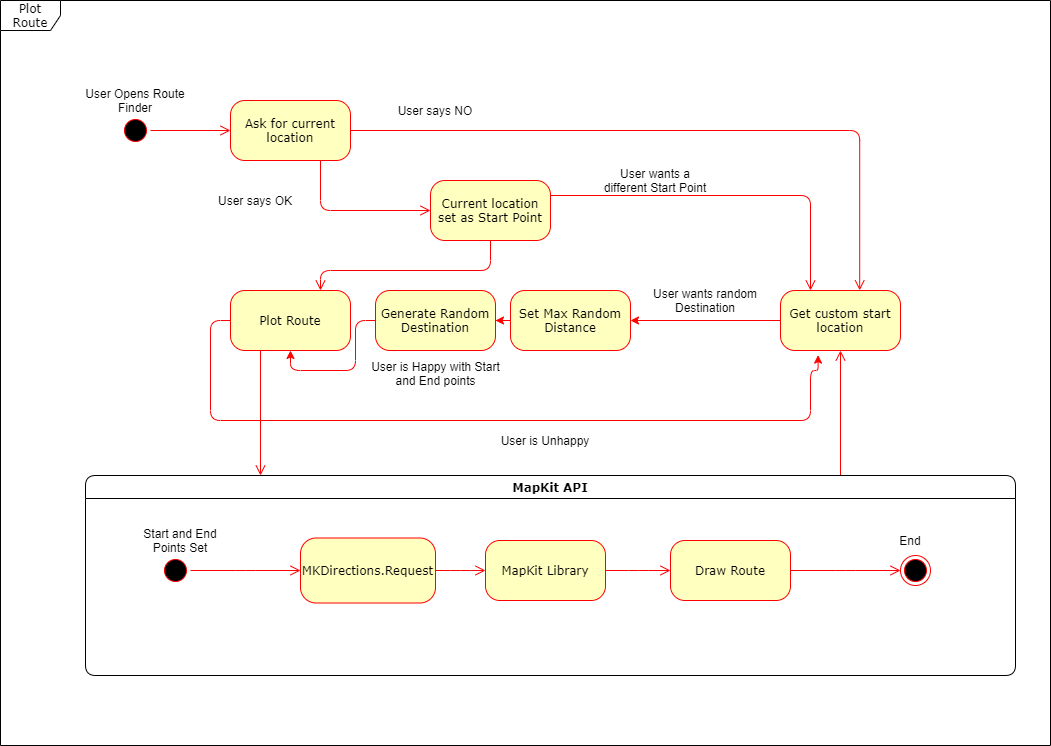

The diagram above was exported from draw.io. Its source (the exported page's mxGraphModel, read from the mxfile embedded in the PNG):
<mxGraphModel dx="1516" dy="824" grid="1" gridSize="10" guides="1" tooltips="1" connect="1" arrows="1" fold="1" page="1" pageScale="1" pageWidth="1100" pageHeight="850" background="#ffffff" math="0" shadow="0">
  <root>
    <mxCell id="0" />
    <mxCell id="1" parent="0" />
    <mxCell id="2a3bc250acf0617d-8" value="Plot Route" style="shape=umlFrame;whiteSpace=wrap;html=1;rounded=1;shadow=0;comic=0;labelBackgroundColor=none;strokeWidth=1;fontFamily=Verdana;fontSize=12;align=center;" parent="1" vertex="1">
      <mxGeometry x="10" y="20" width="1050" height="745" as="geometry" />
    </mxCell>
    <mxCell id="382b91b5511bd0f7-1" value="" style="ellipse;html=1;shape=startState;fillColor=#000000;strokeColor=#ff0000;rounded=1;shadow=0;comic=0;labelBackgroundColor=none;fontFamily=Verdana;fontSize=12;fontColor=#000000;align=center;direction=south;" parent="1" vertex="1">
      <mxGeometry x="130" y="135" width="30" height="30" as="geometry" />
    </mxCell>
    <mxCell id="qgyhGNWKf1MkcJVEt6WE-15" value="" style="edgeStyle=orthogonalEdgeStyle;rounded=1;orthogonalLoop=1;jettySize=auto;html=1;strokeColor=#FF0000;entryX=0.313;entryY=1.077;entryDx=0;entryDy=0;exitX=0;exitY=0.5;exitDx=0;exitDy=0;entryPerimeter=0;" edge="1" parent="1" source="382b91b5511bd0f7-5" target="382b91b5511bd0f7-9">
      <mxGeometry relative="1" as="geometry">
        <Array as="points">
          <mxPoint x="220" y="340" />
          <mxPoint x="220" y="440" />
          <mxPoint x="820" y="440" />
          <mxPoint x="820" y="390" />
          <mxPoint x="828" y="390" />
        </Array>
      </mxGeometry>
    </mxCell>
    <mxCell id="382b91b5511bd0f7-5" value="Plot Route" style="rounded=1;whiteSpace=wrap;html=1;arcSize=24;fillColor=#ffffc0;strokeColor=#ff0000;shadow=0;comic=0;labelBackgroundColor=none;fontFamily=Verdana;fontSize=12;fontColor=#000000;align=center;" parent="1" vertex="1">
      <mxGeometry x="240" y="310" width="120" height="60" as="geometry" />
    </mxCell>
    <mxCell id="382b91b5511bd0f7-6" value="Ask for current location" style="rounded=1;whiteSpace=wrap;html=1;arcSize=24;fillColor=#ffffc0;strokeColor=#ff0000;shadow=0;comic=0;labelBackgroundColor=none;fontFamily=Verdana;fontSize=12;fontColor=#000000;align=center;" parent="1" vertex="1">
      <mxGeometry x="240" y="120" width="120" height="60" as="geometry" />
    </mxCell>
    <mxCell id="3cde6dad864a17aa-3" style="edgeStyle=orthogonalEdgeStyle;html=1;exitX=1;exitY=0.25;entryX=0.25;entryY=0;labelBackgroundColor=none;endArrow=open;endSize=8;strokeColor=#ff0000;fontFamily=Verdana;fontSize=12;align=left;" parent="1" source="382b91b5511bd0f7-7" target="382b91b5511bd0f7-9" edge="1">
      <mxGeometry relative="1" as="geometry" />
    </mxCell>
    <mxCell id="382b91b5511bd0f7-7" value="Current location set as Start Point" style="rounded=1;whiteSpace=wrap;html=1;arcSize=24;fillColor=#ffffc0;strokeColor=#ff0000;shadow=0;comic=0;labelBackgroundColor=none;fontFamily=Verdana;fontSize=12;fontColor=#000000;align=center;" parent="1" vertex="1">
      <mxGeometry x="440" y="200" width="120" height="60" as="geometry" />
    </mxCell>
    <mxCell id="3cde6dad864a17aa-4" style="edgeStyle=orthogonalEdgeStyle;html=1;entryX=0.66;entryY=-0.003;labelBackgroundColor=none;endArrow=open;endSize=8;strokeColor=#ff0000;fontFamily=Verdana;fontSize=12;align=left;entryDx=0;entryDy=0;entryPerimeter=0;exitX=1;exitY=0.5;exitDx=0;exitDy=0;" parent="1" source="382b91b5511bd0f7-6" target="382b91b5511bd0f7-9" edge="1">
      <mxGeometry relative="1" as="geometry">
        <Array as="points" />
      </mxGeometry>
    </mxCell>
    <mxCell id="qgyhGNWKf1MkcJVEt6WE-8" style="edgeStyle=orthogonalEdgeStyle;rounded=1;orthogonalLoop=1;jettySize=auto;html=1;exitX=0;exitY=0.5;exitDx=0;exitDy=0;entryX=1;entryY=0.5;entryDx=0;entryDy=0;fillColor=#ffe6cc;strokeColor=#FF0000;" edge="1" parent="1" source="382b91b5511bd0f7-9" target="382b91b5511bd0f7-10">
      <mxGeometry relative="1" as="geometry" />
    </mxCell>
    <mxCell id="382b91b5511bd0f7-9" value="Get custom start location" style="rounded=1;whiteSpace=wrap;html=1;arcSize=24;fillColor=#ffffc0;strokeColor=#ff0000;shadow=0;comic=0;labelBackgroundColor=none;fontFamily=Verdana;fontSize=12;fontColor=#000000;align=center;" parent="1" vertex="1">
      <mxGeometry x="790" y="310" width="120" height="60" as="geometry" />
    </mxCell>
    <mxCell id="qgyhGNWKf1MkcJVEt6WE-11" value="" style="edgeStyle=orthogonalEdgeStyle;rounded=1;orthogonalLoop=1;jettySize=auto;html=1;strokeColor=#FF0000;" edge="1" parent="1" source="382b91b5511bd0f7-10" target="qgyhGNWKf1MkcJVEt6WE-10">
      <mxGeometry relative="1" as="geometry" />
    </mxCell>
    <mxCell id="382b91b5511bd0f7-10" value="Set Max Random Distance" style="rounded=1;whiteSpace=wrap;html=1;arcSize=24;fillColor=#ffffc0;strokeColor=#ff0000;shadow=0;comic=0;labelBackgroundColor=none;fontFamily=Verdana;fontSize=12;fontColor=#000000;align=center;" parent="1" vertex="1">
      <mxGeometry x="520" y="310" width="120" height="60" as="geometry" />
    </mxCell>
    <mxCell id="3cde6dad864a17aa-5" style="edgeStyle=elbowEdgeStyle;html=1;labelBackgroundColor=none;endArrow=open;endSize=8;strokeColor=#ff0000;fontFamily=Verdana;fontSize=12;align=left;" parent="1" source="2a3bc250acf0617d-7" target="382b91b5511bd0f7-9" edge="1">
      <mxGeometry relative="1" as="geometry" />
    </mxCell>
    <mxCell id="2a3bc250acf0617d-7" value="MapKit API" style="swimlane;whiteSpace=wrap;html=1;rounded=1;shadow=0;comic=0;labelBackgroundColor=none;strokeWidth=1;fontFamily=Verdana;fontSize=12;align=center;" parent="1" vertex="1">
      <mxGeometry x="95" y="495" width="930" height="200" as="geometry" />
    </mxCell>
    <mxCell id="3cde6dad864a17aa-10" style="edgeStyle=elbowEdgeStyle;html=1;labelBackgroundColor=none;endArrow=open;endSize=8;strokeColor=#ff0000;fontFamily=Verdana;fontSize=12;align=left;" parent="2a3bc250acf0617d-7" source="382b91b5511bd0f7-8" target="3cde6dad864a17aa-1" edge="1">
      <mxGeometry relative="1" as="geometry" />
    </mxCell>
    <mxCell id="382b91b5511bd0f7-8" value="MKDirections.Request" style="rounded=1;whiteSpace=wrap;html=1;arcSize=24;fillColor=#ffffc0;strokeColor=#ff0000;shadow=0;comic=0;labelBackgroundColor=none;fontFamily=Verdana;fontSize=12;fontColor=#000000;align=center;" parent="2a3bc250acf0617d-7" vertex="1">
      <mxGeometry x="215" y="62.5" width="135" height="65" as="geometry" />
    </mxCell>
    <mxCell id="24f968d109e7d6b4-3" value="" style="ellipse;html=1;shape=endState;fillColor=#000000;strokeColor=#ff0000;rounded=1;shadow=0;comic=0;labelBackgroundColor=none;fontFamily=Verdana;fontSize=12;fontColor=#000000;align=center;" parent="2a3bc250acf0617d-7" vertex="1">
      <mxGeometry x="815" y="80" width="30" height="30" as="geometry" />
    </mxCell>
    <mxCell id="3cde6dad864a17aa-9" style="edgeStyle=elbowEdgeStyle;html=1;labelBackgroundColor=none;endArrow=open;endSize=8;strokeColor=#ff0000;fontFamily=Verdana;fontSize=12;align=left;" parent="2a3bc250acf0617d-7" source="2a3bc250acf0617d-3" target="382b91b5511bd0f7-8" edge="1">
      <mxGeometry relative="1" as="geometry" />
    </mxCell>
    <mxCell id="2a3bc250acf0617d-3" value="" style="ellipse;html=1;shape=startState;fillColor=#000000;strokeColor=#ff0000;rounded=1;shadow=0;comic=0;labelBackgroundColor=none;fontFamily=Verdana;fontSize=12;fontColor=#000000;align=center;direction=south;" parent="2a3bc250acf0617d-7" vertex="1">
      <mxGeometry x="75" y="80" width="30" height="30" as="geometry" />
    </mxCell>
    <mxCell id="3cde6dad864a17aa-11" style="edgeStyle=elbowEdgeStyle;html=1;labelBackgroundColor=none;endArrow=open;endSize=8;strokeColor=#ff0000;fontFamily=Verdana;fontSize=12;align=left;" parent="2a3bc250acf0617d-7" source="3cde6dad864a17aa-1" target="3cde6dad864a17aa-2" edge="1">
      <mxGeometry relative="1" as="geometry" />
    </mxCell>
    <mxCell id="3cde6dad864a17aa-1" value="MapKit Library" style="rounded=1;whiteSpace=wrap;html=1;arcSize=24;fillColor=#ffffc0;strokeColor=#ff0000;shadow=0;comic=0;labelBackgroundColor=none;fontFamily=Verdana;fontSize=12;fontColor=#000000;align=center;" parent="2a3bc250acf0617d-7" vertex="1">
      <mxGeometry x="400" y="65" width="120" height="60" as="geometry" />
    </mxCell>
    <mxCell id="3cde6dad864a17aa-12" style="edgeStyle=elbowEdgeStyle;html=1;labelBackgroundColor=none;endArrow=open;endSize=8;strokeColor=#ff0000;fontFamily=Verdana;fontSize=12;align=left;" parent="2a3bc250acf0617d-7" source="3cde6dad864a17aa-2" target="24f968d109e7d6b4-3" edge="1">
      <mxGeometry relative="1" as="geometry" />
    </mxCell>
    <mxCell id="3cde6dad864a17aa-2" value="Draw Route" style="rounded=1;whiteSpace=wrap;html=1;arcSize=24;fillColor=#ffffc0;strokeColor=#ff0000;shadow=0;comic=0;labelBackgroundColor=none;fontFamily=Verdana;fontSize=12;fontColor=#000000;align=center;" parent="2a3bc250acf0617d-7" vertex="1">
      <mxGeometry x="585" y="65" width="120" height="60" as="geometry" />
    </mxCell>
    <mxCell id="2a3bc250acf0617d-9" style="edgeStyle=orthogonalEdgeStyle;html=1;labelBackgroundColor=none;endArrow=open;endSize=8;strokeColor=#ff0000;fontFamily=Verdana;fontSize=12;align=left;" parent="1" source="382b91b5511bd0f7-1" target="382b91b5511bd0f7-6" edge="1">
      <mxGeometry relative="1" as="geometry" />
    </mxCell>
    <mxCell id="2a3bc250acf0617d-10" style="edgeStyle=orthogonalEdgeStyle;html=1;labelBackgroundColor=none;endArrow=open;endSize=8;strokeColor=#ff0000;fontFamily=Verdana;fontSize=12;align=left;entryX=0;entryY=0.5;" parent="1" source="382b91b5511bd0f7-6" target="382b91b5511bd0f7-7" edge="1">
      <mxGeometry relative="1" as="geometry">
        <Array as="points">
          <mxPoint x="330" y="230" />
        </Array>
      </mxGeometry>
    </mxCell>
    <mxCell id="2a3bc250acf0617d-11" style="edgeStyle=orthogonalEdgeStyle;html=1;entryX=0.75;entryY=0;labelBackgroundColor=none;endArrow=open;endSize=8;strokeColor=#ff0000;fontFamily=Verdana;fontSize=12;align=left;exitX=0.5;exitY=1;" parent="1" source="382b91b5511bd0f7-7" target="382b91b5511bd0f7-5" edge="1">
      <mxGeometry relative="1" as="geometry">
        <mxPoint x="520" y="300" as="sourcePoint" />
        <Array as="points">
          <mxPoint x="500" y="290" />
          <mxPoint x="330" y="290" />
        </Array>
      </mxGeometry>
    </mxCell>
    <mxCell id="3cde6dad864a17aa-8" style="edgeStyle=elbowEdgeStyle;html=1;labelBackgroundColor=none;endArrow=open;endSize=8;strokeColor=#ff0000;fontFamily=Verdana;fontSize=12;align=left;exitX=0.25;exitY=1;" parent="1" source="382b91b5511bd0f7-5" target="2a3bc250acf0617d-7" edge="1">
      <mxGeometry relative="1" as="geometry">
        <mxPoint x="350" y="515" as="sourcePoint" />
        <mxPoint x="350" y="390" as="targetPoint" />
      </mxGeometry>
    </mxCell>
    <mxCell id="qgyhGNWKf1MkcJVEt6WE-1" value="User is Unhappy" style="text;html=1;strokeColor=none;fillColor=none;align=center;verticalAlign=middle;whiteSpace=wrap;rounded=0;" vertex="1" parent="1">
      <mxGeometry x="505" y="450" width="100" height="20" as="geometry" />
    </mxCell>
    <mxCell id="qgyhGNWKf1MkcJVEt6WE-2" value="User is Happy with Start and End points" style="text;html=1;strokeColor=none;fillColor=none;align=center;verticalAlign=middle;whiteSpace=wrap;rounded=0;" vertex="1" parent="1">
      <mxGeometry x="372.5" y="382.5" width="145" height="20" as="geometry" />
    </mxCell>
    <mxCell id="qgyhGNWKf1MkcJVEt6WE-3" value="User Opens Route Finder" style="text;html=1;strokeColor=none;fillColor=none;align=center;verticalAlign=middle;whiteSpace=wrap;rounded=0;" vertex="1" parent="1">
      <mxGeometry x="90" y="110" width="110" height="20" as="geometry" />
    </mxCell>
    <mxCell id="qgyhGNWKf1MkcJVEt6WE-4" value="User says OK" style="text;html=1;strokeColor=none;fillColor=none;align=center;verticalAlign=middle;whiteSpace=wrap;rounded=0;" vertex="1" parent="1">
      <mxGeometry x="210" y="210" width="110" height="20" as="geometry" />
    </mxCell>
    <mxCell id="qgyhGNWKf1MkcJVEt6WE-5" value="User says NO" style="text;html=1;strokeColor=none;fillColor=none;align=center;verticalAlign=middle;whiteSpace=wrap;rounded=0;" vertex="1" parent="1">
      <mxGeometry x="390" y="120" width="110" height="20" as="geometry" />
    </mxCell>
    <mxCell id="qgyhGNWKf1MkcJVEt6WE-7" value="User wants a different Start Point" style="text;html=1;strokeColor=none;fillColor=none;align=center;verticalAlign=middle;whiteSpace=wrap;rounded=0;" vertex="1" parent="1">
      <mxGeometry x="610" y="190" width="110" height="20" as="geometry" />
    </mxCell>
    <mxCell id="qgyhGNWKf1MkcJVEt6WE-9" value="User wants random Destination" style="text;html=1;strokeColor=none;fillColor=none;align=center;verticalAlign=middle;whiteSpace=wrap;rounded=0;" vertex="1" parent="1">
      <mxGeometry x="660" y="310" width="110" height="20" as="geometry" />
    </mxCell>
    <mxCell id="qgyhGNWKf1MkcJVEt6WE-12" value="" style="edgeStyle=orthogonalEdgeStyle;rounded=1;orthogonalLoop=1;jettySize=auto;html=1;entryX=0.5;entryY=1;entryDx=0;entryDy=0;strokeColor=#FF0000;" edge="1" parent="1" source="qgyhGNWKf1MkcJVEt6WE-10" target="382b91b5511bd0f7-5">
      <mxGeometry relative="1" as="geometry" />
    </mxCell>
    <mxCell id="qgyhGNWKf1MkcJVEt6WE-10" value="Generate Random Destination" style="rounded=1;whiteSpace=wrap;html=1;arcSize=24;fillColor=#ffffc0;strokeColor=#ff0000;shadow=0;comic=0;labelBackgroundColor=none;fontFamily=Verdana;fontSize=12;fontColor=#000000;align=center;" vertex="1" parent="1">
      <mxGeometry x="385" y="310" width="120" height="60" as="geometry" />
    </mxCell>
    <mxCell id="qgyhGNWKf1MkcJVEt6WE-17" value="Start and End Points Set" style="text;html=1;strokeColor=none;fillColor=none;align=center;verticalAlign=middle;whiteSpace=wrap;rounded=0;" vertex="1" parent="1">
      <mxGeometry x="140" y="550" width="100" height="20" as="geometry" />
    </mxCell>
    <mxCell id="qgyhGNWKf1MkcJVEt6WE-18" value="End" style="text;html=1;strokeColor=none;fillColor=none;align=center;verticalAlign=middle;whiteSpace=wrap;rounded=0;" vertex="1" parent="1">
      <mxGeometry x="870" y="550" width="100" height="20" as="geometry" />
    </mxCell>
  </root>
</mxGraphModel>